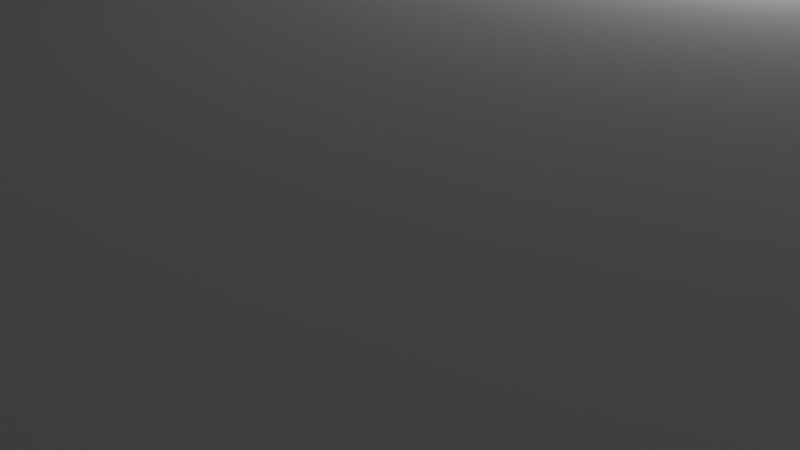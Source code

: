 # Source: rear.blend  (saved by Blender 3.3.6; exported with 4.5.12 LTS)
import bpy
from mathutils import Matrix  # noqa: F401  (used for matrix-valued properties, if any)

bpy.ops.wm.read_factory_settings(use_empty=True)
scene = bpy.context.scene
scene.name = 'Scene'

# ---- collections
col_collection_1 = bpy.data.collections.new('Collection 1'); scene.collection.children.link(col_collection_1)

# ---- materials (node trees are filled in below, after node groups)
mat_material = bpy.data.materials.new('Material')
mat_material.alpha_threshold = 0.0
mat_material.use_transparent_shadow = False
mat_material.roughness = 0.5
mat_material.line_color = (0.0, 0.0, 0.0, 1.0)

# ---- material node trees

# ---- world
world_world = bpy.data.worlds.new('World'); scene.world = world_world
world_world.color = (0.05088, 0.05088, 0.05088)
world_world.use_sun_shadow = False
world_world.sun_shadow_jitter_overblur = 0.0
world_world.cycles.sampling_method = 'MANUAL'

# ---- cameras
cam_camera = bpy.data.cameras.new('Camera')
cam_camera.clip_end = 100.0
cam_camera.lens = 35.0
cam_camera.sensor_width = 32.0
cam_camera.sensor_height = 18.0
cam_camera.ortho_scale = 7.314
cam_camera.dof.focus_distance = 0.0
cam_camera.dof.aperture_fstop = 128.0

# ---- lights
light_lamp = bpy.data.lights.new('Lamp', 'POINT')
light_lamp.transmission_factor = 0.0
light_lamp.cutoff_distance = 30.0
light_lamp.energy = 100.0
light_lamp.shadow_buffer_clip_start = 1.001
light_lamp.shadow_soft_size = 0.1
light_lamp.shadow_maximum_resolution = 0.006
light_lamp.use_absolute_resolution = True

# ---- meshes
me_cube = bpy.data.meshes.new('Cube')
me_cube.from_pydata([(1.0, 1.0, -2.0), (1.0, -1.0, -2.0), (-1.0, -1.0, -2.0), (-1.0, 1.0, -2.0), (1.0, 1.0, 0.0), (1.0, -1.0, 0.0), (-1.0, -1.0, 0.0), (-1.0, 1.0, 0.0)], [], [(0, 1, 2, 3), (4, 7, 6, 5), (0, 4, 5, 1), (1, 5, 6, 2), (2, 6, 7, 3), (4, 0, 3, 7)])
me_cube.materials.append(mat_material)
me_cube.use_remesh_preserve_volume = False
me_cube.use_remesh_preserve_attributes = False
me_cube.use_mirror_vertex_groups = False
me_cube.update()
me_cube_001 = bpy.data.meshes.new('Cube.001')
me_cube_001.from_pydata([(-9.9, -9.9, 0.0), (-9.9, 9.9, 0.0), (9.9, -9.9, 0.0), (9.9, 10.0, 1.25), (-9.42, -9.42, 10.0), (-9.42, 9.42, 10.0), (9.42, 9.42, 10.0), (-9.9, 9.8, 82.5), (9.9, -9.9, 82.5), (-9.9, -9.9, 82.5), (9.42, -9.42, 85.0), (9.42, 9.42, 85.0), (-9.42, -9.42, 85.0), (-9.42, 9.42, 85.0), (3.48, 6.4, 10.0), (-6.88, 6.4, 10.0), (-6.88, 8.2, 10.0), (3.48, 8.2, 10.0), (0.9, -5.0, 1.207e-07), (0.6, -5.0, 2.5), (9.0, 5.0, 2.5), (1.5, 5.0, 1.131e-07), (1.8, -5.0, 2.5), (1.5, -5.0, 1.145e-07), (2.4, 5.0, 2.5), (6.6, 5.0, 2.5), (2.4, -5.0, 2.5), (2.1, -5.0, 1.057e-07), (3.0, -5.0, 2.5), (2.1, 5.0, 9.992e-08), (4.2, -5.0, 2.5), (2.7, 5.0, 9.159e-08), (2.7, -5.0, 9.84e-08), (5.4, -5.0, 2.5), (3.3, 5.0, 8.352e-08), (3.48, 8.2, 1.3e-07), (-6.88, 8.2, 1.3e-07), (-6.88, 6.4, 1.3e-07), (3.48, 6.4, 1.3e-07), (3.2, 9.42, 10.0), (-9.42, 6.2, 10.0), (-9.9, -5.3, 0.0), (-8.6, 5.3, 6.25), (-9.2, 5.9, 6.25), (-8.9, 5.38, 6.25), (-9.12, 5.6, 6.25), (-8.6, 6.5, 6.25), (-8.3, 6.42, 6.25), (-8.08, 6.2, 6.25), (-8.0, 5.9, 6.25), (-8.08, 5.6, 6.25), (-8.3, 5.38, 6.25), (-9.12, 6.2, 6.25), (-8.9, 6.42, 6.25), (-8.6, 5.3, 0.0), (-8.3, 5.38, 0.0), (-8.08, 5.6, 0.0), (-9.2, 5.9, 0.0), (-9.12, 5.6, 0.0), (-8.9, 5.38, 0.0), (-8.9, 6.42, 0.0), (-9.12, 6.2, 0.0), (-8.0, 5.9, 0.0), (-8.6, 6.5, 0.0), (-8.08, 6.2, 0.0), (-8.3, 6.42, 0.0), (-8.45, 5.64, 6.25), (-8.34, 5.75, 6.25), (-8.6, 6.2, 6.25), (-8.9, 5.9, 6.25), (-8.75, 6.16, 6.25), (-8.86, 6.05, 6.25), (-8.3, 5.9, 6.25), (-8.34, 6.05, 6.25), (-8.45, 6.16, 6.25), (-8.9, 5.9, 10.0), (-8.86, 6.05, 10.0), (-8.75, 6.16, 10.0), (-8.6, 5.6, 6.25), (-8.86, 5.75, 6.25), (-8.75, 5.64, 6.25), (-8.75, 5.64, 10.0), (-8.86, 5.75, 10.0), (-8.6, 6.2, 10.0), (-8.3, 5.9, 10.0), (-8.45, 6.16, 10.0), (-8.34, 6.05, 10.0), (-8.6, 5.6, 10.0), (-8.34, 5.75, 10.0), (-8.45, 5.64, 10.0), (-9.2, -5.9, 0.0), (-8.6, -6.5, 0.0), (-9.12, -6.2, 0.0), (-8.9, -6.42, 0.0), (-8.75, -5.64, 6.25), (-8.86, -5.75, 6.25), (-8.08, -5.6, 0.0), (-8.3, -5.38, 0.0), (-8.6, -5.3, 0.0), (-8.9, -5.38, 0.0), (-9.12, -5.6, 0.0), (-8.6, -5.6, 6.25), (-8.34, -5.75, 6.25), (-8.45, -5.64, 6.25), (-8.9, -6.42, 6.25), (-9.12, -6.2, 6.25), (-8.0, -5.9, 0.0), (-8.3, -6.42, 0.0), (-8.08, -6.2, 0.0), (-8.3, -5.9, 6.25), (-8.45, -6.16, 6.25), (-8.34, -6.05, 6.25), (-8.9, -5.9, 6.25), (-8.6, -6.2, 6.25), (-8.86, -6.05, 6.25), (-8.75, -6.16, 6.25), (-8.0, -5.9, 6.25), (-8.6, -6.5, 6.25), (-8.08, -6.2, 6.25), (-8.3, -6.42, 6.25), (-8.6, -6.2, 10.0), (-8.9, -5.9, 10.0), (-8.75, -6.16, 10.0), (-8.86, -6.05, 10.0), (-8.6, -5.6, 10.0), (-8.3, -5.9, 10.0), (-8.45, -5.64, 10.0), (-8.34, -5.75, 10.0), (-8.34, -6.05, 10.0), (-8.45, -6.16, 10.0), (-9.2, -5.9, 6.25), (-8.6, -5.3, 6.25), (-9.12, -5.6, 6.25), (-8.9, -5.38, 6.25), (-8.86, -5.75, 10.0), (-8.75, -5.64, 10.0), (-8.3, -5.38, 6.25), (-8.08, -5.6, 6.25), (8.7, -6.5, 6.25), (8.4, -6.42, 6.25), (8.18, -6.2, 6.25), (8.7, -5.6, 6.25), (8.96, -5.75, 6.25), (8.85, -5.64, 6.25), (9.0, -5.9, 6.25), (8.85, -6.16, 6.25), (8.96, -6.05, 6.25), (8.4, -5.9, 6.25), (8.55, -5.64, 6.25), (8.44, -5.75, 6.25), (8.7, -6.2, 6.25), (8.44, -6.05, 6.25), (8.55, -6.16, 6.25), (9.0, -6.42, 0.0), (9.22, -6.2, 0.0), (8.7, -5.3, 0.0), (8.4, -5.38, 0.0), (8.18, -5.6, 0.0), (8.1, -5.9, 0.0), (8.7, -6.5, 0.0), (8.18, -6.2, 0.0), (8.4, -6.42, 0.0), (8.1, -5.9, 6.25), (8.7, -5.3, 6.25), (8.18, -5.6, 6.25), (8.4, -5.38, 6.25), (9.3, -5.9, 6.25), (9.22, -6.2, 6.25), (9.0, -6.42, 6.25), (9.3, -5.9, 0.0), (9.22, -5.6, 0.0), (9.0, -5.38, 0.0), (9.0, -5.38, 6.25), (9.22, -5.6, 6.25), (8.7, -6.2, 10.0), (8.4, -5.9, 10.0), (8.55, -6.16, 10.0), (8.44, -6.05, 10.0), (9.0, -5.9, 10.0), (8.96, -6.05, 10.0), (8.85, -6.16, 10.0), (8.7, -5.6, 10.0), (8.44, -5.75, 10.0), (8.55, -5.64, 10.0), (8.85, -5.64, 10.0), (8.96, -5.75, 10.0), (8.4, 5.9, 10.0), (8.7, 6.2, 10.0), (8.44, 6.05, 10.0), (8.55, 6.16, 10.0), (8.1, 5.9, 0.0), (8.7, 5.3, 0.0), (8.18, 5.6, 0.0), (8.4, 5.38, 0.0), (9.3, 5.9, 0.0), (9.0, 5.38, 0.0), (9.22, 5.6, 0.0), (8.7, 6.5, 0.0), (9.22, 6.2, 0.0), (9.0, 6.42, 0.0), (9.0, 5.9, 10.0), (8.96, 5.75, 10.0), (8.85, 5.64, 10.0), (8.7, 5.6, 10.0), (8.55, 5.64, 10.0), (8.44, 5.75, 10.0), (8.4, 5.9, 6.25), (8.7, 5.6, 6.25), (8.44, 5.75, 6.25), (8.55, 5.64, 6.25), (8.85, 6.16, 10.0), (8.96, 6.05, 10.0), (8.85, 5.64, 6.25), (8.96, 5.75, 6.25), (9.0, 5.9, 6.25), (8.96, 6.05, 6.25), (8.85, 6.16, 6.25), (8.7, 6.2, 6.25), (8.55, 6.16, 6.25), (8.44, 6.05, 6.25), (8.7, 6.5, 6.25), (8.18, 6.2, 6.25), (8.4, 6.42, 6.25), (9.3, 5.9, 6.25), (9.0, 6.42, 6.25), (9.22, 6.2, 6.25), (8.7, 5.3, 6.25), (9.22, 5.6, 6.25), (9.0, 5.38, 6.25), (8.1, 5.9, 6.25), (8.4, 5.38, 6.25), (8.18, 5.6, 6.25), (8.4, 6.42, 0.0), (8.18, 6.2, 0.0), (9.42, -9.42, 10.0), (-9.6, 9.6, 82.5), (-9.6, -9.6, 82.5), (9.6, -9.6, 82.5), (9.6, 9.6, 82.5), (9.6, 9.6, 85.0), (-9.6, 9.6, 85.0), (-9.6, -9.6, 85.0), (9.6, -9.6, 85.0), (-5.2, -5.1, 0.0), (-5.2, -7.3, 0.0), (-7.0, -7.3, 0.0), (-7.0, -5.1, 0.0), (0.9, 5.0, 1.218e-07), (-5.2, -5.1, 10.0), (-5.2, -7.3, 10.0), (-7.0, -7.3, 10.0), (-7.0, -5.1, 10.0), (9.42, -5.6, 10.0), (9.42, -6.2, 10.0), (9.42, 5.6, 10.0), (9.42, 6.2, 10.0), (7.2, -5.0, 2.5), (-9.42, 5.6, 10.0), (-4.0, 9.42, 10.0), (-9.42, -5.6, 10.0), (-9.42, -6.2, 10.0), (9.9, -5.3, 0.0), (9.9, -6.5, 0.0), (-9.9, -6.5, 0.0), (-9.9, 5.3, 0.0), (8.777, 5.321, 0.0), (-9.9, 6.5, 0.0), (9.9, 5.3, 0.0), (3.3, -5.0, 9.04e-08), (10.0, 9.9, 1.25), (9.9, 9.9, 0.0), (9.9, 10.0, 82.5), (10.0, 9.9, 82.5), (9.9, -10.0, 1.25), (10.0, -9.9, 1.25), (-9.9, -10.0, 1.25), (-10.0, -9.9, 1.25), (-9.9, 10.0, 1.25), (-10.0, 9.9, 1.25), (9.9, -10.0, 82.5), (10.0, -9.9, 82.5), (-9.9, -10.0, 82.5), (-10.0, -9.9, 82.5), (-9.9, 9.9, 82.5), (-10.0, 9.8, 82.5), (8.4, -5.0, 2.5), (9.9, 6.5, 0.0), (9.2, -5.2, 0.0), (3.9, -5.0, 7.968e-08), (-0.2, -5.0, 1.3e-07), (3.9, 5.0, 7.563e-08), (4.5, 5.0, 6.872e-08), (4.5, -5.0, 7.153e-08), (5.1, 5.0, 6.047e-08), (3.6, -5.0, 2.5), (5.1, -5.0, 6.063e-08), (5.7, -5.0, 4.85e-08), (0.6, 5.0, 2.5), (5.7, 5.0, 4.844e-08), (4.8, -5.0, 2.5), (6.3, 5.0, 3.548e-08), (5.4, 5.0, 2.5), (6.6, -5.0, 2.5), (6.3, -5.0, 3.705e-08), (6.9, 5.0, 2.715e-08), (6.9, -5.0, 2.837e-08), (7.5, 5.0, 1.979e-08), (7.5, -5.0, 1.821e-08), (8.1, -5.0, 1.206e-08), (3.6, 5.0, 2.5), (0.3, 5.0, 1.268e-07), (8.1, 5.0, 1.279e-08), (7.8, 5.0, 2.5), (9.2, 5.2, 0.0), (8.7, -5.0, 4.745e-09), (-0.2, 5.0, 1.3e-07), (-0.2, -5.2, 0.0), (-0.2, 5.2, 0.0), (8.7, 5.0, 3.046e-09), (1.8, 5.0, 2.5), (3.0, 5.0, 2.5), (2.186e-07, 5.0, 2.5), (4.8, 5.0, 2.5), (4.2, 5.0, 2.5), (6.0, 5.0, 2.5), (6.0, -5.0, 2.5), (1.2, 5.0, 2.5), (1.2, -5.0, 2.5), (7.2, 5.0, 2.5), (9.0, -5.0, 2.5), (-2.186e-07, -5.0, 2.5), (8.4, 5.0, 2.5), (7.8, -5.0, 2.5), (9.2, -5.2, 2.5), (9.2, 5.2, 2.5), (-0.2, -5.0, 2.5), (-0.2, 5.0, 2.5), (-0.2, -5.2, 2.5), (-0.2, 5.2, 2.5), (0.3, -5.0, 1.271e-07), (-2.3, -6.6, 0.0), (-2.3, -7.2, 0.0), (-3.9, -7.2, 0.0), (-3.9, -6.6, 0.0), (-1.6, -7.7, 0.0), (0.8, -7.7, 0.0), (-1.6, -6.0, 0.0), (0.8, -6.0, 0.0), (-2.3, -6.6, 10.0), (-2.3, -7.2, 10.0), (-3.9, -7.2, 10.0), (-3.9, -6.6, 10.0), (-1.6, -7.7, 7.5), (0.8, -7.7, 7.5), (-1.6, -6.0, 7.5), (0.8, -6.0, 7.5), (-1.2, -7.3, 7.5), (0.4, -7.3, 7.5), (0.4, -6.4, 7.5), (-1.2, -6.4, 7.5), (-1.2, -7.3, 10.0), (0.4, -7.3, 10.0), (-1.2, -6.4, 10.0), (0.4, -6.4, 10.0)], [], [(275, 276, 0), (273, 2, 274), (78, 66, 51, 42), (11, 6, 255, 254, 252, 253, 234, 10), (271, 272, 269, 3), (5, 258, 39, 6, 11, 13), (35, 38, 14, 17), (7, 284, 282, 9, 236, 235), (37, 36, 16, 15), (38, 37, 15, 14), (36, 35, 17, 16), (143, 184, 181, 141), (12, 4, 260, 259, 257, 40, 5, 13), (111, 128, 125, 109), (185, 142, 144, 178), (218, 219, 221, 222), (211, 215, 214, 200), (227, 223, 194, 196), (180, 145, 150, 174), (197, 286, 267, 265, 195, 196, 194, 198, 199), (262, 159, 153, 154, 169, 170, 171, 155, 261), (265, 267, 313, 317, 315, 289, 316, 287, 261, 155, 156, 157, 158, 160, 161, 159, 262, 2, 345, 347, 346, 344, 341, 340, 343, 342, 244, 243, 246, 245, 0, 263, 91, 107, 108, 106, 96, 97, 98, 41, 264, 54, 55, 56, 62, 64, 65, 63, 266, 1, 36, 37, 38, 35, 270, 286, 197, 232, 233, 190, 192, 193, 191), (272, 271, 238), (44, 45, 79, 80), (62, 49, 48, 64), (64, 48, 47, 65), (65, 47, 46, 63), (57, 43, 45, 58), (58, 45, 44, 59), (59, 44, 42, 54), (43, 57, 61, 52), (52, 61, 60, 53), (53, 60, 63, 46), (49, 62, 56, 50), (50, 56, 55, 51), (51, 55, 54, 42), (78, 42, 44, 80), (72, 84, 86, 73), (73, 86, 85, 74), (74, 85, 83, 68), (87, 78, 80, 81), (81, 80, 79, 82), (82, 79, 69, 75), (78, 87, 89, 66), (66, 89, 88, 67), (67, 88, 84, 72), (75, 69, 71, 76), (76, 71, 70, 77), (77, 70, 68, 83), (112, 114, 105, 130), (104, 105, 114, 115), (98, 131, 133, 99), (99, 133, 132, 100), (100, 132, 130, 90), (109, 125, 127, 102), (102, 127, 126, 103), (103, 126, 124, 101), (117, 91, 93, 104), (104, 93, 92, 105), (105, 92, 90, 130), (131, 98, 97, 136), (136, 97, 96, 137), (137, 96, 106, 116), (94, 135, 134, 95), (91, 117, 119, 107), (107, 119, 118, 108), (108, 118, 116, 106), (120, 113, 115, 122), (122, 115, 114, 123), (123, 114, 112, 121), (110, 129, 128, 111), (110, 113, 120, 129), (145, 146, 167, 168), (139, 152, 150, 138), (166, 169, 154, 167), (167, 154, 153, 168), (168, 153, 159, 138), (163, 155, 171, 172), (172, 171, 170, 173), (173, 170, 169, 166), (155, 163, 165, 156), (156, 165, 164, 157), (157, 164, 162, 158), (158, 162, 140, 160), (160, 140, 139, 161), (161, 139, 138, 159), (141, 181, 183, 148), (148, 183, 182, 149), (147, 175, 177, 151), (151, 177, 176, 152), (152, 176, 174, 150), (178, 144, 146, 179), (179, 146, 145, 180), (142, 185, 184, 143), (226, 228, 195, 265, 191), (150, 145, 168, 138), (222, 220, 217, 218), (208, 205, 204, 209), (209, 204, 203, 207), (186, 206, 219, 188), (188, 219, 218, 189), (189, 218, 217, 187), (207, 203, 202, 212), (196, 195, 228, 227), (220, 197, 199, 224), (224, 199, 198, 225), (225, 198, 194, 223), (190, 229, 231, 192), (192, 231, 230, 193), (193, 230, 226, 191), (229, 190, 233, 221), (221, 233, 232, 222), (222, 232, 197, 220), (220, 224, 216, 217), (212, 202, 201, 213), (213, 201, 200, 214), (210, 216, 215, 211), (205, 208, 206, 186), (146, 144, 166, 167), (95, 134, 121, 112), (149, 182, 175, 147), (217, 216, 210, 187), (215, 216, 224, 225), (214, 215, 225, 223), (223, 227, 213, 214), (212, 213, 227, 228), (228, 226, 207, 212), (209, 207, 226, 230), (208, 209, 230, 231), (231, 229, 206, 208), (206, 229, 221, 219), (135, 94, 101, 124), (139, 140, 151, 152), (140, 162, 147, 151), (149, 147, 162, 164), (148, 149, 164, 165), (165, 163, 141, 148), (143, 141, 163, 172), (142, 143, 172, 173), (166, 144, 142, 173), (234, 4, 12, 10), (9, 281, 279, 8, 237, 236), (50, 51, 66, 67), (49, 50, 67, 72), (72, 73, 48, 49), (47, 48, 73, 74), (46, 47, 74, 68), (68, 70, 53, 46), (52, 53, 70, 71), (71, 69, 43, 52), (45, 43, 69, 79), (130, 132, 95, 112), (94, 95, 132, 133), (133, 131, 101, 94), (103, 101, 131, 136), (102, 103, 136, 137), (109, 102, 137, 116), (111, 109, 116, 118), (110, 111, 118, 119), (119, 117, 113, 110), (115, 113, 117, 104), (284, 283, 277, 278), (238, 235, 240, 239), (236, 237, 242, 241), (237, 238, 239, 242), (235, 236, 241, 240), (10, 242, 239, 11), (12, 241, 242, 10), (13, 240, 241, 12), (11, 239, 240, 13), (245, 246, 251, 250), (243, 244, 249, 248), (246, 243, 248, 251), (244, 245, 250, 249), (124, 259, 260, 120, 122, 123, 121, 134, 135), (250, 4, 234, 361, 360, 349, 350, 351, 248, 249), (203, 254, 255, 187, 210, 211, 200, 201, 202), (16, 5, 40, 83, 85, 86, 84, 88, 89, 87, 257, 259, 124, 126, 127, 125, 128, 129, 120, 260, 4, 250, 251, 248, 351, 348, 362, 363, 361, 234, 253, 174, 176, 177, 175, 182, 183, 181, 252, 254, 203, 204, 205, 186, 188, 189, 187, 255, 6, 17, 14, 15), (91, 263, 41, 98, 99, 100, 90, 92, 93), (257, 87, 81, 82, 75, 76, 77, 83, 40), (321, 310, 339, 330), (54, 264, 266, 63, 60, 61, 57, 58, 59), (174, 253, 252, 181, 184, 185, 178, 179, 180), (3, 269, 270), (278, 276, 282, 284), (261, 287, 313, 267), (277, 1, 278), (1, 277, 3, 270), (41, 263, 0, 276, 278, 1, 266, 264), (261, 267, 286, 270, 269, 274, 2, 262), (2, 273, 275, 0), (279, 280, 8), (281, 9, 282), (283, 284, 7), (282, 276, 275, 281), (271, 283, 7, 235, 238), (275, 273, 279, 281), (8, 280, 272, 238, 237), (274, 280, 279, 273), (272, 280, 274, 269), (283, 271, 3, 277), (285, 331, 318, 314), (332, 312, 311, 308), (256, 328, 306, 307), (302, 25, 304, 305), (325, 324, 300, 303), (33, 301, 298, 296), (299, 322, 293, 295), (30, 323, 291, 292), (294, 309, 290, 288), (28, 320, 34, 268), (26, 24, 31, 32), (22, 319, 29, 27), (327, 326, 21, 23), (19, 297, 247, 18), (326, 247, 297), (309, 34, 320), (344, 346, 354, 352), (339, 310, 297, 19), (19, 18, 327), (18, 247, 326, 327), (23, 21, 319, 22), (22, 27, 26), (27, 29, 24, 26), (26, 32, 28), (28, 268, 294), (32, 31, 320, 28), (268, 34, 309, 294), (294, 288, 30), (288, 290, 323, 30), (30, 292, 299), (292, 291, 322, 299), (299, 295, 33), (295, 293, 301, 33), (33, 296, 325), (296, 298, 324, 325), (325, 303, 302), (303, 300, 25, 302), (302, 305, 256), (256, 307, 332), (305, 304, 328, 256), (307, 306, 312, 332), (330, 339, 19), (327, 23, 22), (308, 311, 331, 285), (332, 308, 285), (314, 318, 20, 329), (335, 336, 321, 330), (338, 334, 333, 337, 335, 330, 19, 327, 22, 26, 28, 294, 30, 299, 33, 325, 302, 256, 332, 285, 329, 20, 331, 312, 328, 25, 324, 301, 322, 323, 309, 320, 24, 319, 326, 297, 321, 336), (289, 315, 336, 335), (287, 316, 337, 333), (323, 290, 309), (328, 304, 25), (316, 289, 335, 337), (24, 29, 319), (301, 293, 322), (315, 317, 338, 336), (338, 317, 313, 334), (20, 318, 331), (320, 31, 24), (331, 311, 312), (25, 300, 324), (297, 310, 321), (312, 306, 328), (319, 21, 326), (322, 291, 323), (313, 287, 333, 334), (324, 298, 301), (340, 341, 349, 348), (285, 314, 329), (342, 343, 351, 350), (244, 342, 341, 344, 345, 2, 0, 245), (343, 340, 348, 351), (341, 342, 350, 349), (355, 353, 357, 358), (346, 347, 355, 354), (347, 345, 353, 355), (345, 344, 352, 353), (359, 358, 363, 362), (352, 354, 359, 356), (354, 355, 358, 359), (353, 352, 356, 357), (349, 360, 362, 348), (357, 356, 360, 361), (358, 357, 361, 363), (356, 359, 362, 360), (270, 35, 36, 1), (17, 6, 39, 258, 5, 16)])
me_cube_001.use_remesh_preserve_volume = False
me_cube_001.use_remesh_preserve_attributes = False
me_cube_001.use_mirror_vertex_groups = False
me_cube_001.update()

# ---- objects
ob_floor = bpy.data.objects.new('Floor', me_cube)
ob_cube = bpy.data.objects.new('Cube', me_cube_001)
ob_lamp = bpy.data.objects.new('Lamp', light_lamp)
ob_camera = bpy.data.objects.new('Camera', cam_camera)

# ---- transforms, parenting, visibility, modifiers, constraints
ob_floor.location = (0.0, 0.0, 0.0)
ob_floor.scale = (50.0, 50.0, 10.0)
ob_floor.lock_rotations_4d = False
ob_floor.lock_scale = (True, True, True)
ob_floor.empty_display_type = 'ARROWS'
ob_floor.display_type = 'WIRE'
ob_floor.show_transparent = True
ob_floor.lineart.crease_threshold = 0.0
ob_cube.location = (0.0, 0.0, 0.0)
ob_cube.rotation_euler = (0.0, -0.0, 1.571)
ob_cube.scale = (5.0, 5.0, 0.4)
ob_cube.lineart.crease_threshold = 0.0
_m = ob_cube.modifiers.new('Boolean', 'BOOLEAN')
_m.object = ob_floor
_m.solver = 'FAST'
ob_lamp.location = (4.076, 1.005, 5.904)
ob_lamp.rotation_euler = (0.6503, 0.05522, 1.866)
ob_lamp.lock_rotations_4d = False
ob_lamp.empty_display_type = 'ARROWS'
ob_lamp.color = (0.0, 0.0, 0.0, 0.0)
ob_lamp.hide_viewport = True
ob_lamp.lineart.crease_threshold = 0.0
ob_camera.location = (7.481, -6.508, 5.344)
ob_camera.rotation_euler = (1.109, 0.0, 0.8149)
ob_camera.lock_rotations_4d = False
ob_camera.empty_display_type = 'ARROWS'
ob_camera.color = (0.0, 0.0, 0.0, 0.0)
ob_camera.hide_viewport = True
ob_camera.display_type = 'WIRE'
ob_camera.lineart.crease_threshold = 0.0

# ---- collection membership
col_collection_1.objects.link(ob_floor)
col_collection_1.objects.link(ob_cube)
col_collection_1.objects.link(ob_lamp)
col_collection_1.objects.link(ob_camera)

# ---- scene / render settings (as saved in the file)
scene.camera = ob_camera
scene.frame_start = 1; scene.frame_end = 250; scene.frame_set(188)
scene.render.engine = 'BLENDER_EEVEE_NEXT'
scene.render.resolution_percentage = 50
scene.render.dither_intensity = 0.0
scene.cycles.use_denoising = False
scene.cycles.samples = 128
scene.cycles.sampling_pattern = 'TABULATED_SOBOL'
scene.cycles.use_adaptive_sampling = False
scene.cycles.use_light_tree = False
scene.cycles.blur_glossy = 0.0
scene.cycles.sample_clamp_indirect = 0.0
scene.view_settings.view_transform = 'Standard'
scene.unit_settings.scale_length = 0.001
bpy.context.view_layer.update()
